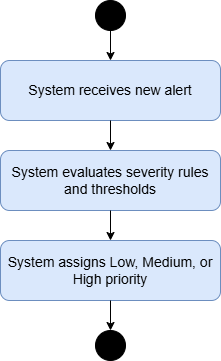

The diagram above was exported from draw.io. Its source (the exported page's mxGraphModel, read from the mxfile embedded in the PNG):
<mxGraphModel dx="1022" dy="564" grid="1" gridSize="10" guides="1" tooltips="1" connect="1" arrows="1" fold="1" page="1" pageScale="1" pageWidth="827" pageHeight="1169" math="0" shadow="0">
  <root>
    <mxCell id="0" />
    <mxCell id="1" parent="0" />
    <mxCell id="wJQZrQ1kRixuba-Y239z-1" parent="1" style="ellipse;html=1;aspect=fixed;fillColor=#000000;strokeColor=#000000;" value="" vertex="1">
      <mxGeometry height="30" width="30" x="415" y="40" as="geometry" />
    </mxCell>
    <mxCell id="wJQZrQ1kRixuba-Y239z-2" parent="1" style="rounded=1;whiteSpace=wrap;html=1;fillColor=#dae8fc;strokeColor=#6c8ebf;fontSize=14;" value="System receives new alert" vertex="1">
      <mxGeometry height="60" width="220" x="320" y="100" as="geometry" />
    </mxCell>
    <mxCell id="wJQZrQ1kRixuba-Y239z-3" edge="1" parent="1" source="wJQZrQ1kRixuba-Y239z-1" style="endArrow=classic;html=1;rounded=0;strokeColor=#000000;" target="wJQZrQ1kRixuba-Y239z-2" value="">
      <mxGeometry relative="1" as="geometry" />
    </mxCell>
    <mxCell id="wJQZrQ1kRixuba-Y239z-4" parent="1" style="rounded=1;whiteSpace=wrap;html=1;fillColor=#dae8fc;strokeColor=#6c8ebf;fontSize=14;" value="System evaluates severity rules and thresholds" vertex="1">
      <mxGeometry height="60" width="220" x="320" y="190" as="geometry" />
    </mxCell>
    <mxCell id="wJQZrQ1kRixuba-Y239z-5" edge="1" parent="1" source="wJQZrQ1kRixuba-Y239z-2" style="endArrow=classic;html=1;rounded=0;strokeColor=#000000;" target="wJQZrQ1kRixuba-Y239z-4" value="">
      <mxGeometry relative="1" as="geometry" />
    </mxCell>
    <mxCell id="wJQZrQ1kRixuba-Y239z-6" parent="1" style="rounded=1;whiteSpace=wrap;html=1;fillColor=#dae8fc;strokeColor=#6c8ebf;fontSize=14;" value="System assigns Low, Medium, or High priority" vertex="1">
      <mxGeometry height="60" width="220" x="320" y="280" as="geometry" />
    </mxCell>
    <mxCell id="wJQZrQ1kRixuba-Y239z-7" edge="1" parent="1" source="wJQZrQ1kRixuba-Y239z-4" style="endArrow=classic;html=1;rounded=0;strokeColor=#000000;" target="wJQZrQ1kRixuba-Y239z-6" value="">
      <mxGeometry relative="1" as="geometry" />
    </mxCell>
    <mxCell id="wJQZrQ1kRixuba-Y239z-8" parent="1" style="ellipse;html=1;aspect=fixed;fillColor=#000000;strokeColor=#000000;" value="" vertex="1">
      <mxGeometry height="30" width="30" x="415" y="370" as="geometry" />
    </mxCell>
    <mxCell id="wJQZrQ1kRixuba-Y239z-9" edge="1" parent="1" source="wJQZrQ1kRixuba-Y239z-6" style="endArrow=classic;html=1;rounded=0;strokeColor=#000000;" target="wJQZrQ1kRixuba-Y239z-8" value="">
      <mxGeometry relative="1" as="geometry" />
    </mxCell>
  </root>
</mxGraphModel>